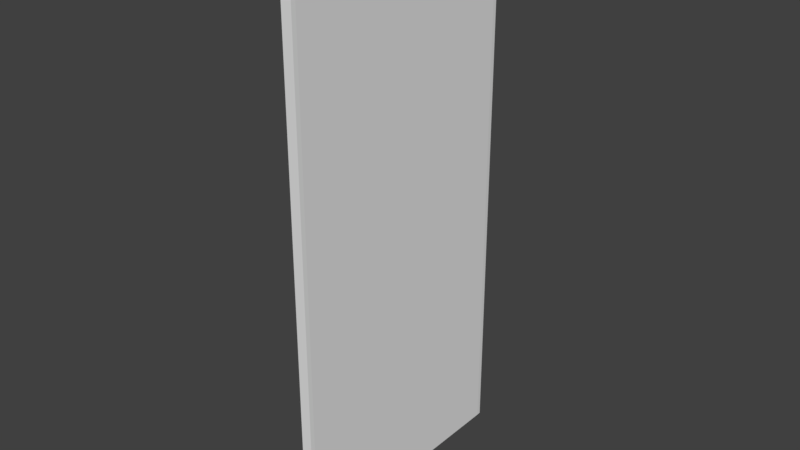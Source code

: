 # Source: wall.obj.blend  (saved by Blender 2.79.0; exported with 4.5.12 LTS)
import bpy
from mathutils import Matrix  # noqa: F401  (used for matrix-valued properties, if any)

bpy.ops.wm.read_factory_settings(use_empty=True)
scene = bpy.context.scene
scene.name = 'Scene'

# ---- collections
col_collection_1 = bpy.data.collections.new('Collection 1'); scene.collection.children.link(col_collection_1)

# ---- world
world_world = bpy.data.worlds.new('World'); scene.world = world_world
world_world.color = (0.05088, 0.05088, 0.05088)
world_world.use_sun_shadow = False
world_world.sun_shadow_jitter_overblur = 0.0
world_world.cycles.sampling_method = 'MANUAL'

# ---- meshes
me_cube_001 = bpy.data.meshes.new('Cube.001')
me_cube_001.from_pydata([(-0.9657, -1.0, -1.0), (-1.0, -0.9657, -1.0), (-1.0, 0.9657, -1.0), (-0.9657, 1.0, -1.0), (1.0, -0.9657, -1.0), (0.9657, -1.0, -1.0), (0.9657, 1.0, -1.0), (1.0, 0.9657, -1.0), (-1.0, -0.9657, 0.8764), (-0.9657, -1.0, 0.8779), (-1.0, -0.8764, 0.9657), (-0.9657, -0.8779, 1.0), (-1.0, -0.9642, 0.8931), (-0.9657, -0.9981, 0.8991), (-1.0, -0.9603, 0.9079), (-0.9657, -0.9926, 0.9196), (-1.0, -0.9538, 0.9217), (-0.9657, -0.9836, 0.9389), (-1.0, -0.945, 0.9342), (-0.9657, -0.9714, 0.9564), (-1.0, -0.9342, 0.945), (-0.9657, -0.9564, 0.9714), (-1.0, -0.9217, 0.9538), (-0.9657, -0.9389, 0.9836), (-1.0, -0.9079, 0.9603), (-0.9657, -0.9196, 0.9926), (-1.0, -0.8931, 0.9642), (-0.9657, -0.8991, 0.9981), (-1.0, 0.8764, 0.9657), (-0.9657, 0.8779, 1.0), (-1.0, 0.9657, 0.8764), (-0.9657, 1.0, 0.8779), (-1.0, 0.8931, 0.9642), (-0.9657, 0.8991, 0.9981), (-1.0, 0.9079, 0.9603), (-0.9657, 0.9196, 0.9926), (-1.0, 0.9217, 0.9538), (-0.9657, 0.9389, 0.9836), (-1.0, 0.9342, 0.945), (-0.9657, 0.9564, 0.9714), (-1.0, 0.945, 0.9342), (-0.9657, 0.9714, 0.9564), (-1.0, 0.9538, 0.9217), (-0.9657, 0.9836, 0.9389), (-1.0, 0.9603, 0.9079), (-0.9657, 0.9926, 0.9196), (-1.0, 0.9642, 0.8931), (-0.9657, 0.9981, 0.8991), (1.0, -0.8764, 0.9657), (0.9657, -0.8779, 1.0), (1.0, -0.9657, 0.8764), (0.9657, -1.0, 0.8779), (1.0, -0.8931, 0.9642), (0.9657, -0.8991, 0.9981), (1.0, -0.9079, 0.9603), (0.9657, -0.9196, 0.9926), (1.0, -0.9217, 0.9538), (0.9657, -0.9389, 0.9836), (1.0, -0.9342, 0.945), (0.9657, -0.9564, 0.9714), (1.0, -0.945, 0.9342), (0.9657, -0.9714, 0.9564), (1.0, -0.9538, 0.9217), (0.9657, -0.9836, 0.9389), (1.0, -0.9603, 0.9079), (0.9657, -0.9926, 0.9196), (1.0, -0.9642, 0.8931), (0.9657, -0.9981, 0.8991), (1.0, 0.9657, 0.8764), (0.9657, 1.0, 0.8779), (1.0, 0.8764, 0.9657), (0.9657, 0.8779, 1.0), (1.0, 0.9642, 0.8931), (0.9657, 0.9981, 0.8991), (1.0, 0.9603, 0.9079), (0.9657, 0.9926, 0.9196), (1.0, 0.9538, 0.9217), (0.9657, 0.9836, 0.9389), (1.0, 0.945, 0.9342), (0.9657, 0.9714, 0.9564), (1.0, 0.9342, 0.945), (0.9657, 0.9564, 0.9714), (1.0, 0.9217, 0.9538), (0.9657, 0.9389, 0.9836), (1.0, 0.9079, 0.9603), (0.9657, 0.9196, 0.9926), (1.0, 0.8931, 0.9642), (0.9657, 0.8991, 0.9981)], [], [(65, 15, 13, 67), (67, 13, 9, 51), (3, 31, 69, 6), (5, 51, 9, 0), (7, 68, 72, 74, 76, 78, 80, 82, 84, 86, 70, 48, 52, 54, 56, 58, 60, 62, 64, 66, 50, 4), (47, 73, 69, 31), (35, 85, 83, 37), (37, 83, 81, 39), (39, 81, 79, 41), (41, 79, 77, 43), (43, 77, 75, 45), (45, 75, 73, 47), (33, 87, 85, 35), (71, 29, 11, 49), (29, 71, 87, 33), (53, 27, 25, 55), (55, 25, 23, 57), (57, 23, 21, 59), (59, 21, 19, 61), (61, 19, 17, 63), (63, 17, 15, 65), (49, 11, 27, 53), (1, 8, 12, 14, 16, 18, 20, 22, 24, 26, 10, 28, 32, 34, 36, 38, 40, 42, 44, 46, 30, 2), (32, 28, 29, 33), (70, 86, 87, 71), (34, 32, 33, 35), (86, 84, 85, 87), (36, 34, 35, 37), (84, 82, 83, 85), (38, 36, 37, 39), (82, 80, 81, 83), (40, 38, 39, 41), (80, 78, 79, 81), (42, 40, 41, 43), (78, 76, 77, 79), (44, 42, 43, 45), (76, 74, 75, 77), (46, 44, 45, 47), (74, 72, 73, 75), (30, 46, 47, 31), (72, 68, 69, 73), (52, 48, 49, 53), (10, 26, 27, 11), (54, 52, 53, 55), (26, 24, 25, 27), (56, 54, 55, 57), (24, 22, 23, 25), (58, 56, 57, 59), (22, 20, 21, 23), (60, 58, 59, 61), (20, 18, 19, 21), (62, 60, 61, 63), (18, 16, 17, 19), (64, 62, 63, 65), (16, 14, 15, 17), (66, 64, 65, 67), (14, 12, 13, 15), (50, 66, 67, 51), (12, 8, 9, 13), (4, 50, 51, 5), (8, 1, 0, 9), (11, 29, 28, 10), (31, 3, 2, 30), (48, 70, 71, 49), (68, 7, 6, 69), (2, 3, 6, 7, 4, 5, 0, 1)])
_uv = me_cube_001.uv_layers.new(name='UVMap')
_uv.uv.foreach_set('vector', [0.615, 0.7543, 0.615, 0.9957, 0.6124, 0.9957, 0.6124, 0.7543, 0.6124, 0.7543, 0.6124, 0.9957, 0.6097, 0.9957, 0.6097, 0.7543, 0.375, 0.2543, 0.6097, 0.2543, 0.6097, 0.4957, 0.375, 0.4957, 0.375, 0.7543, 0.6097, 0.7543, 0.6097, 0.9957, 0.375, 0.9957, 0.375, 0.5043, 0.6095, 0.5043, 0.6116, 0.5045, 0.6135, 0.505, 0.6152, 0.5058, 0.6168, 0.5069, 0.6181, 0.5082, 0.6192, 0.5098, 0.62, 0.5115, 0.6205, 0.5134, 0.6207, 0.5155, 0.6207, 0.7345, 0.6205, 0.7366, 0.62, 0.7385, 0.6192, 0.7402, 0.6181, 0.7418, 0.6168, 0.7431, 0.6152, 0.7442, 0.6135, 0.745, 0.6116, 0.7455, 0.6095, 0.7457, 0.375, 0.7457, 0.6124, 0.2543, 0.6124, 0.4957, 0.6097, 0.4957, 0.6097, 0.2543, 0.8707, 0.51, 0.6293, 0.51, 0.6293, 0.5076, 0.8707, 0.5076, 0.8707, 0.5076, 0.6293, 0.5076, 0.6293, 0.5055, 0.8707, 0.5055, 0.8707, 0.5055, 0.6293, 0.5055, 0.6293, 0.5, 0.8707, 0.5, 0.6195, 0.2543, 0.6195, 0.4957, 0.6174, 0.4957, 0.6174, 0.2543, 0.6174, 0.2543, 0.6174, 0.4957, 0.615, 0.4957, 0.615, 0.2543, 0.615, 0.2543, 0.615, 0.4957, 0.6124, 0.4957, 0.6124, 0.2543, 0.8707, 0.5126, 0.6293, 0.5126, 0.6293, 0.51, 0.8707, 0.51, 0.6293, 0.5153, 0.8707, 0.5153, 0.8707, 0.7347, 0.6293, 0.7347, 0.8707, 0.5153, 0.6293, 0.5153, 0.6293, 0.5126, 0.8707, 0.5126, 0.6293, 0.7374, 0.8707, 0.7374, 0.8707, 0.74, 0.6293, 0.74, 0.6293, 0.74, 0.8707, 0.74, 0.8707, 0.7424, 0.6293, 0.7424, 0.6293, 0.7424, 0.8707, 0.7424, 0.8707, 0.7445, 0.6293, 0.7445, 0.6293, 0.7445, 0.8707, 0.7445, 0.8707, 0.75, 0.6293, 0.75, 0.6195, 0.7543, 0.6195, 0.9957, 0.6174, 0.9957, 0.6174, 0.7543, 0.6174, 0.7543, 0.6174, 0.9957, 0.615, 0.9957, 0.615, 0.7543, 0.6293, 0.7347, 0.8707, 0.7347, 0.8707, 0.7374, 0.6293, 0.7374, 0.375, 0.004288, 0.6095, 0.004288, 0.6116, 0.004471, 0.6135, 0.004966, 0.6152, 0.005773, 0.6168, 0.006869, 0.6181, 0.00822, 0.6192, 0.009785, 0.62, 0.01152, 0.6205, 0.01336, 0.6207, 0.01545, 0.6207, 0.2345, 0.6205, 0.2366, 0.62, 0.2385, 0.6192, 0.2402, 0.6181, 0.2418, 0.6168, 0.2431, 0.6152, 0.2442, 0.6135, 0.245, 0.6116, 0.2455, 0.6095, 0.2457, 0.375, 0.2457, 0.02705, 0.6355, 0.03073, 0.6393, 0.01263, 0.6471, 0.007961, 0.6423, 0.951, 0.01452, 0.9456, 0.01626, 0.933, 0.002203, 0.9398, 0.0, 0.02439, 0.6313, 0.02705, 0.6355, 0.007961, 0.6423, 0.004269, 0.6364, 0.9456, 0.01626, 0.9409, 0.01877, 0.9264, 0.005698, 0.933, 0.002203, 0.02252, 0.6265, 0.02439, 0.6313, 0.004269, 0.6364, 0.001665, 0.6297, 0.9409, 0.01877, 0.9365, 0.02213, 0.9203, 0.01038, 0.9264, 0.005698, 0.02149, 0.6212, 0.02252, 0.6265, 0.001665, 0.6297, 0.000227, 0.6224, 0.9365, 0.02213, 0.9326, 0.02624, 0.9148, 0.0161, 0.9203, 0.01038, 0.02133, 0.6157, 0.02149, 0.6212, 0.000227, 0.6224, 0.0, 0.6147, 0.9326, 0.02624, 0.9292, 0.03097, 0.9101, 0.02269, 0.9148, 0.0161, 0.02204, 0.61, 0.02133, 0.6157, 0.0, 0.6147, 0.0009906, 0.6068, 0.9292, 0.03097, 0.9265, 0.03619, 0.9064, 0.02995, 0.9101, 0.02269, 0.0236, 0.6044, 0.02204, 0.61, 0.0009906, 0.6068, 0.003169, 0.599, 0.9265, 0.03619, 0.9247, 0.04172, 0.9038, 0.03766, 0.9064, 0.02995, 0.02597, 0.599, 0.0236, 0.6044, 0.003169, 0.599, 0.006468, 0.5915, 0.9247, 0.04172, 0.9236, 0.04741, 0.9023, 0.04559, 0.9038, 0.03766, 0.02938, 0.5935, 0.02597, 0.599, 0.006468, 0.5915, 0.01079, 0.5845, 0.9236, 0.04741, 0.9234, 0.05364, 0.902, 0.05348, 0.9023, 0.04559, 0.4781, 0.6355, 0.4817, 0.6393, 0.4636, 0.6471, 0.459, 0.6423, 1.0, 0.01452, 0.9946, 0.01626, 0.982, 0.002203, 0.9888, 0.0, 0.4754, 0.6313, 0.4781, 0.6355, 0.459, 0.6423, 0.4553, 0.6364, 0.9946, 0.01626, 0.9899, 0.01877, 0.9754, 0.005698, 0.982, 0.002203, 0.4735, 0.6265, 0.4754, 0.6313, 0.4553, 0.6364, 0.4527, 0.6297, 0.9899, 0.01877, 0.9855, 0.02213, 0.9693, 0.01038, 0.9754, 0.005698, 0.4725, 0.6212, 0.4735, 0.6265, 0.4527, 0.6297, 0.4512, 0.6224, 0.9855, 0.02213, 0.9815, 0.02624, 0.9638, 0.0161, 0.9693, 0.01038, 0.4723, 0.6157, 0.4725, 0.6212, 0.4512, 0.6224, 0.451, 0.6147, 0.9815, 0.02624, 0.9782, 0.03097, 0.9591, 0.02269, 0.9638, 0.0161, 0.4731, 0.61, 0.4723, 0.6157, 0.451, 0.6147, 0.452, 0.6068, 0.9782, 0.03097, 0.9755, 0.03619, 0.9554, 0.02995, 0.9591, 0.02269, 0.4746, 0.6044, 0.4731, 0.61, 0.452, 0.6068, 0.4542, 0.599, 0.9755, 0.03619, 0.9736, 0.04172, 0.9528, 0.03766, 0.9554, 0.02995, 0.477, 0.599, 0.4746, 0.6044, 0.4542, 0.599, 0.4575, 0.5915, 0.9736, 0.04172, 0.9726, 0.04741, 0.9513, 0.04559, 0.9528, 0.03766, 0.4804, 0.5935, 0.477, 0.599, 0.4575, 0.5915, 0.4618, 0.5845, 0.9726, 0.04741, 0.9723, 0.05364, 0.951, 0.05348, 0.9513, 0.04559, 0.902, 0.009448, 0.4804, 0.5935, 0.4618, 0.5845, 0.8838, 0.0, 0.9723, 0.05364, 1.0, 0.7405, 0.9787, 0.7409, 0.951, 0.05348, 0.4336, 1.0, 0.01263, 0.6471, 0.03073, 0.6393, 0.451, 0.9916, 0.01079, 0.5845, 0.4328, 0.0, 0.451, 0.009448, 0.02938, 0.5935, 0.4817, 0.6393, 0.902, 0.9916, 0.8847, 1.0, 0.4636, 0.6471, 0.9234, 0.05364, 0.951, 0.7405, 0.9297, 0.7409, 0.902, 0.05348, 0.125, 0.5043, 0.1293, 0.5, 0.3707, 0.5, 0.375, 0.5043, 0.375, 0.7457, 0.3707, 0.75, 0.1293, 0.75, 0.125, 0.7457])
me_cube_001.use_remesh_preserve_volume = False
me_cube_001.use_remesh_preserve_attributes = False
me_cube_001.use_mirror_vertex_groups = False
me_cube_001.update()

# ---- objects
ob_cube = bpy.data.objects.new('Cube', me_cube_001)

# ---- transforms, parenting, visibility, modifiers, constraints
ob_cube.location = (-1.14, 0.3384, 1.494)
ob_cube.scale = (-0.06027, 1.437, 3.101)
ob_cube.lineart.crease_threshold = 0.0

# ---- collection membership
col_collection_1.objects.link(ob_cube)

# ---- scene / render settings (as saved in the file)
scene.frame_start = 1; scene.frame_end = 250; scene.frame_set(1)
scene.render.engine = 'BLENDER_EEVEE_NEXT'
scene.render.resolution_percentage = 50
scene.render.dither_intensity = 0.0
scene.cycles.use_denoising = False
scene.cycles.samples = 128
scene.cycles.sampling_pattern = 'TABULATED_SOBOL'
scene.cycles.use_adaptive_sampling = False
scene.cycles.use_light_tree = False
scene.cycles.blur_glossy = 0.0
scene.cycles.sample_clamp_indirect = 0.0
scene.view_settings.view_transform = 'Standard'
bpy.context.view_layer.update()

# ---- added for rendering (the .blend has no active camera and no usable light): camera, sun
cam_auto = bpy.data.cameras.new('AutoCamera')
cam_auto.lens = 50.0
cam_auto.sensor_width = 36.0
cam_auto.clip_end = 1000.0
ob_auto_camera = bpy.data.objects.new('AutoCamera', cam_auto)
scene.collection.objects.link(ob_auto_camera)
ob_auto_camera.location = (5.18448, -7.25106, 6.55398)
ob_auto_camera.rotation_euler = (1.09748, -7.21219e-08, 0.694738)
scene.camera = ob_auto_camera
light_auto_sun = bpy.data.lights.new('AutoSun', 'SUN')
light_auto_sun.energy = 3.0
light_auto_sun.angle = 0.0523599
ob_auto_sun = bpy.data.objects.new('AutoSun', light_auto_sun)
scene.collection.objects.link(ob_auto_sun)
ob_auto_sun.rotation_euler = (0.872665, 0.174533, 0.523599)
bpy.context.view_layer.update()
